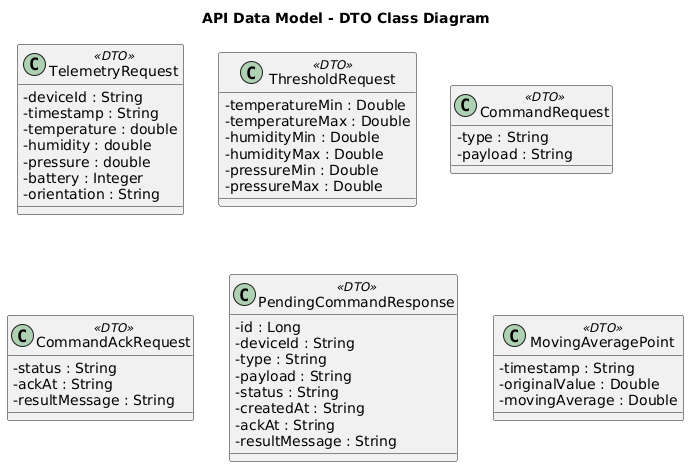

The diagram above was rendered by PlantUML. Its source (embedded in the PNG):
@startuml
title API Data Model - DTO Class Diagram

skinparam classAttributeIconSize 0

class TelemetryRequest <<DTO>> {
  -deviceId : String
  -timestamp : String
  -temperature : double
  -humidity : double
  -pressure : double
  -battery : Integer
  -orientation : String
}

class ThresholdRequest <<DTO>> {
  -temperatureMin : Double
  -temperatureMax : Double
  -humidityMin : Double
  -humidityMax : Double
  -pressureMin : Double
  -pressureMax : Double
}

class CommandRequest <<DTO>> {
  -type : String
  -payload : String
}

class CommandAckRequest <<DTO>> {
  -status : String
  -ackAt : String
  -resultMessage : String
}

class PendingCommandResponse <<DTO>> {
  -id : Long
  -deviceId : String
  -type : String
  -payload : String
  -status : String
  -createdAt : String
  -ackAt : String
  -resultMessage : String
}

class MovingAveragePoint <<DTO>> {
  -timestamp : String
  -originalValue : Double
  -movingAverage : Double
}
@enduml